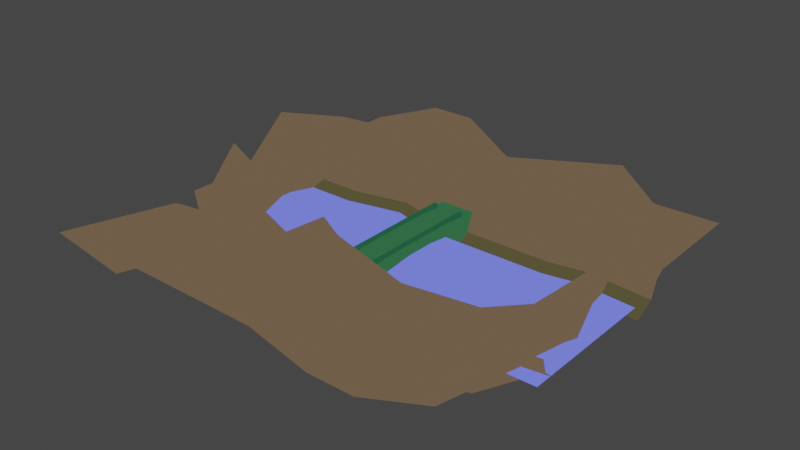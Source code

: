 # Source: bridge_stone.blend  (saved by Blender 2.82.7; exported with 4.5.12 LTS)
import bpy
from mathutils import Matrix  # noqa: F401  (used for matrix-valued properties, if any)

bpy.ops.wm.read_factory_settings(use_empty=True)
scene = bpy.context.scene
scene.name = 'Scene'

# ---- collections
col_collection = bpy.data.collections.new('Collection'); scene.collection.children.link(col_collection)

# ---- materials (node trees are filled in below, after node groups)
mat_mat1 = bpy.data.materials.new('mat1')
mat_mat1.alpha_threshold = 0.0
mat_mat1.use_transparent_shadow = False
mat_mat1.line_color = (0.0, 0.0, 0.0, 1.0)
mat_mat2 = bpy.data.materials.new('mat2')
mat_mat2.use_transparent_shadow = False
mat_mat3 = bpy.data.materials.new('mat3')
mat_mat3.use_transparent_shadow = False
mat_mat4 = bpy.data.materials.new('mat4')
mat_mat4.use_transparent_shadow = False
mat_mat5 = bpy.data.materials.new('mat5')
mat_mat5.use_transparent_shadow = False

# ---- material node trees
mat_mat1.use_nodes = True; mat_mat1.node_tree.nodes.clear()
_N = mat_mat1.node_tree.nodes; _L = mat_mat1.node_tree.links
n0 = _N.new('ShaderNodeOutputMaterial'); n0.name = 'Material Output'; n0.location = (300, 300)
n1 = _N.new('ShaderNodeRGB'); n1.name = 'RGB'; n1.location = (9, 283)
n1.outputs[0].default_value = (0.02735, 0.1193, 0.04921, 1.0)
_L.new(n1.outputs[0], n0.inputs[0])
n0.is_active_output = True
mat_mat2.use_nodes = True; mat_mat2.node_tree.nodes.clear()
_N = mat_mat2.node_tree.nodes; _L = mat_mat2.node_tree.links
n0 = _N.new('ShaderNodeOutputMaterial'); n0.name = 'Material Output'; n0.location = (300, 300)
n1 = _N.new('ShaderNodeRGB'); n1.name = 'RGB'; n1.location = (87, 301)
n1.outputs[0].default_value = (0.1496, 0.1777, 1.0, 1.0)
_L.new(n1.outputs[0], n0.inputs[0])
n0.is_active_output = True
mat_mat3.use_nodes = True; mat_mat3.node_tree.nodes.clear()
_N = mat_mat3.node_tree.nodes; _L = mat_mat3.node_tree.links
n0 = _N.new('ShaderNodeOutputMaterial'); n0.name = 'Material Output'; n0.location = (300, 300)
n1 = _N.new('ShaderNodeRGB'); n1.name = 'RGB'; n1.location = (87, 301)
n1.outputs[0].default_value = (0.01393, 0.08898, 0.04114, 1.0)
_L.new(n1.outputs[0], n0.inputs[0])
n0.is_active_output = True
mat_mat4.use_nodes = True; mat_mat4.node_tree.nodes.clear()
_N = mat_mat4.node_tree.nodes; _L = mat_mat4.node_tree.links
n0 = _N.new('ShaderNodeOutputMaterial'); n0.name = 'Material Output'; n0.location = (300, 300)
n1 = _N.new('ShaderNodeRGB'); n1.name = 'RGB'; n1.location = (87, 301)
n1.outputs[0].default_value = (0.1329, 0.09025, 0.05499, 1.0)
_L.new(n1.outputs[0], n0.inputs[0])
n0.is_active_output = True
mat_mat5.use_nodes = True; mat_mat5.node_tree.nodes.clear()
_N = mat_mat5.node_tree.nodes; _L = mat_mat5.node_tree.links
n0 = _N.new('ShaderNodeOutputMaterial'); n0.name = 'Material Output'; n0.location = (300, 300)
n1 = _N.new('ShaderNodeRGB'); n1.name = 'RGB'; n1.location = (87, 301)
n1.outputs[0].default_value = (0.07829, 0.06973, 0.03034, 1.0)
_L.new(n1.outputs[0], n0.inputs[0])
n0.is_active_output = True

# ---- world
world_world = bpy.data.worlds.new('World'); scene.world = world_world
world_world.use_nodes = True; world_world.node_tree.nodes.clear()
_N = world_world.node_tree.nodes; _L = world_world.node_tree.links
n0 = _N.new('ShaderNodeOutputWorld'); n0.name = 'World Output'; n0.location = (300, 300)
n1 = _N.new('ShaderNodeBackground'); n1.name = 'Background'; n1.location = (10, 300)
n1.inputs[0].default_value = (0.05088, 0.05088, 0.05088, 1.0)
_L.new(n1.outputs[0], n0.inputs[0])
n0.is_active_output = True
world_world.color = (0.05088, 0.05088, 0.05088)
world_world.use_sun_shadow = False
world_world.sun_shadow_jitter_overblur = 0.0

# ---- meshes
me_bridge_stone = bpy.data.meshes.new('bridge_stone')
me_bridge_stone.from_pydata([(10.02, 89.53, -0.5869), (10.02, 89.53, -15.82), (10.09, -8.589, -0.5869), (10.09, -8.589, -15.82), (-10.15, 89.53, -0.5869), (-10.15, 89.53, -15.82), (-10.09, -8.589, -0.5869), (-10.09, -8.589, -15.82), (10.05, 65.33, 0.9998), (-10.13, 65.33, -6.238), (10.05, 65.33, -6.238), (-10.13, 65.33, 0.9998), (-10.1, 4.876, -15.5), (10.07, 4.876, -0.2725), (-10.1, 4.876, -0.2725), (10.07, 4.876, -15.5), (-10.13, 76.13, -0.2725), (10.04, 76.13, -15.5), (-10.13, 76.13, -15.5), (10.04, 76.13, -0.2725), (-10.11, 32.27, 1.122), (10.06, 32.27, -4.366), (-10.11, 32.27, -4.366), (10.06, 32.27, 1.122), (-10.12, 49.08, -4.369), (10.05, 49.08, 1.119), (-10.12, 49.08, 1.119), (10.05, 49.08, -4.369), (-10.11, 14.76, -6.236), (10.06, 14.76, 1.001), (-10.11, 14.76, 1.001), (10.06, 14.76, -6.236), (-110.5, -8.675, -14.29), (113.6, -8.675, -14.29), (-110.5, 89.17, -14.29), (113.6, 89.17, -14.29), (-8.849, 4.815, -0.5273), (-8.849, 4.815, 2.423), (-9.244, 76.79, -0.5273), (-9.244, 76.79, 2.423), (-6.849, 4.826, -0.5273), (-6.849, 4.826, 2.423), (-7.244, 76.81, -0.5273), (-7.244, 76.81, 2.423), (7.229, 4.522, -0.5281), (7.229, 4.522, 2.424), (7.214, 76.54, -0.5281), (7.214, 76.54, 2.424), (9.23, 4.522, -0.5281), (9.23, 4.522, 2.424), (9.215, 76.54, -0.5281), (9.215, 76.54, 2.424), (114.6, -11.76, 2.103), (114.6, 6.745, -17.13), (117.3, -83.92, 20.0), (-115.3, -3.432, -10.56), (-115.1, -11.76, 2.103), (-115.1, 6.745, -17.13), (-115.4, -82.25, 12.67), (114.4, -3.432, -10.56), (-115.1, -6.458, -0.8349), (114.5, -6.458, -0.8349), (-57.48, -81.31, 13.1), (-57.7, 11.97, -17.13), (-57.7, -6.532, 2.103), (-57.92, 1.792, -10.56), (-57.76, -1.234, -0.8349), (73.03, -17.68, 2.103), (72.81, -9.352, -10.56), (72.97, -12.38, -0.8349), (73.93, -80.05, 2.103), (73.03, 6.397, -17.13), (48.05, -80.05, 2.103), (47.15, 13.01, -17.13), (47.15, -11.76, 2.103), (46.93, 2.837, -10.56), (47.09, -6.458, -0.8349), (17.41, -82.36, 13.1), (17.19, 6.745, -17.13), (17.19, -11.76, 2.103), (16.97, -3.432, -10.56), (17.14, -6.458, -0.8349), (-77.24, -79.0, 2.103), (-78.14, 11.97, -17.13), (-78.14, -6.532, 2.103), (-78.36, 1.792, -10.56), (-78.2, -1.234, -0.8349), (-111.3, 89.93, 2.103), (-111.3, 69.74, -17.13), (-111.9, 151.7, 2.103), (118.6, 80.71, -10.56), (118.4, 89.93, 2.103), (118.4, 69.74, -17.13), (117.8, 151.7, 2.103), (-111.0, 80.71, -10.56), (118.5, 84.63, -0.8349), (-111.2, 84.63, -0.8349), (60.44, 150.7, 18.49), (61.03, 69.74, -17.13), (61.03, 89.93, 2.103), (61.26, 80.71, -10.56), (61.09, 84.63, -0.8349), (-69.69, 89.93, 2.103), (-69.47, 80.71, -10.56), (-69.64, 84.63, -0.8349), (-69.4, 154.2, 18.17), (-69.69, 69.74, -17.13), (-43.52, 154.2, 18.17), (-37.18, 76.73, -17.13), (-37.18, 96.92, 2.103), (-36.96, 87.7, -10.56), (-37.12, 91.62, -0.8349), (-14.46, 151.7, 2.103), (-13.86, 69.74, -17.13), (-13.86, 89.93, 2.103), (-13.63, 80.71, -10.56), (-13.8, 84.63, -0.8349), (80.88, 150.7, 2.103), (81.13, 73.23, -17.13), (81.48, 93.43, 2.103), (81.35, 84.21, -10.56), (81.19, 88.13, -0.8349), (-76.6, -20.35, -23.88), (-82.51, -24.15, 23.88), (-86.59, 93.43, -23.88), (-92.5, 97.23, 23.88), (87.32, -19.13, -23.88), (93.23, -22.94, 23.88), (80.98, 101.0, -23.88), (86.9, 104.8, 23.88), (-50.58, 104.6, -23.88), (-51.97, 114.0, 18.58), (39.96, 97.17, 33.51), (35.35, 92.57, -23.68), (-101.2, 60.95, -23.88), (-108.3, 62.96, 33.18), (-93.16, 0.9257, -23.88), (-96.36, -0.6729, 15.44), (99.74, 7.81, -23.88), (99.8, 7.094, 14.25), (105.3, 34.91, -23.88), (111.3, 34.61, 23.88), (92.28, 73.37, -23.23), (101.6, 78.96, 7.306), (-42.64, -24.73, -23.88), (-48.18, -29.2, 43.03), (52.28, -24.73, -23.88), (55.4, -28.54, 23.88), (29.19, -39.19, 42.39), (30.26, -24.73, -23.88), (-106.2, 35.91, 13.15), (-92.0, 34.99, -22.51), (-98.42, 17.9, 31.67), (-95.98, 17.82, -24.11), (-24.61, 104.6, -23.88), (-24.4, 107.2, 29.79), (9.445, 98.78, -25.08), (13.58, 111.8, 18.26), (63.41, 101.8, 17.72), (62.89, 94.04, -23.98), (5.164, -22.61, 37.07), (5.911, -15.7, -25.33), (-21.19, -21.22, 20.07), (-18.36, -20.22, -24.6)], [], [(13, 14, 6, 2), (18, 16, 4, 5), (15, 13, 2, 3), (12, 14, 30, 28), (24, 26, 11, 9), (19, 16, 11, 8), (18, 17, 10, 9), (7, 6, 14, 12), (31, 29, 13, 15), (28, 31, 15, 12), (29, 30, 14, 13), (0, 4, 16, 19), (32, 33, 35, 34), (1, 0, 19, 17), (9, 11, 16, 18), (17, 19, 8, 10), (22, 20, 26, 24), (24, 27, 21, 22), (28, 30, 20, 22), (25, 26, 20, 23), (8, 11, 26, 25), (9, 10, 27, 24), (10, 8, 25, 27), (27, 25, 23, 21), (23, 20, 30, 29), (22, 21, 31, 28), (21, 23, 29, 31), (36, 37, 39, 38), (38, 39, 43, 42), (42, 43, 41, 40), (40, 41, 37, 36), (44, 45, 47, 46), (43, 39, 37, 41), (46, 47, 51, 50), (50, 51, 49, 48), (48, 49, 45, 44), (51, 47, 45, 49), (64, 84, 82, 62), (68, 69, 61, 59), (71, 68, 59, 53), (69, 67, 52, 61), (86, 84, 64, 66), (83, 85, 65, 63), (85, 86, 66, 65), (67, 74, 72, 70), (134, 135, 150, 151), (76, 74, 67, 69), (73, 75, 68, 71), (75, 76, 69, 68), (80, 81, 76, 75), (78, 80, 75, 73), (81, 79, 74, 76), (74, 79, 77, 72), (66, 64, 79, 81), (63, 65, 80, 78), (65, 66, 81, 80), (56, 58, 82, 84), (55, 60, 86, 85), (57, 55, 85, 83), (60, 56, 84, 86), (67, 70, 54, 52), (109, 107, 105, 102), (103, 104, 96, 94), (106, 103, 94, 88), (104, 102, 87, 96), (121, 119, 99, 101), (118, 120, 100, 98), (120, 121, 101, 100), (87, 102, 105, 89), (119, 117, 97, 99), (111, 109, 102, 104), (108, 110, 103, 106), (110, 111, 104, 103), (115, 116, 111, 110), (113, 115, 110, 108), (116, 114, 109, 111), (114, 99, 97, 112), (101, 99, 114, 116), (98, 100, 115, 113), (100, 101, 116, 115), (79, 64, 62, 77), (90, 95, 121, 120), (92, 90, 120, 118), (95, 91, 119, 121), (109, 114, 112, 107), (154, 156, 157, 155), (151, 150, 152, 153), (128, 129, 158, 159), (130, 154, 155, 131), (124, 130, 131, 125), (161, 160, 148, 149), (159, 158, 132, 133), (140, 138, 139, 141), (153, 152, 137, 136), (126, 127, 139, 138), (136, 137, 123, 122), (122, 123, 145, 144), (156, 133, 132, 157), (146, 149, 148, 147), (119, 91, 93, 117), (142, 140, 141, 143), (134, 124, 125, 135), (142, 143, 129, 128), (126, 146, 147, 127), (163, 162, 160, 161), (144, 145, 162, 163)])
me_bridge_stone.polygons.foreach_set('material_index', [0, 0, 0, 0, 0, 0, 0, 0, 0, 0, 0, 0, 1, 0, 0, 0, 0, 0, 0, 0, 0, 0, 0, 0, 0, 0, 0, 2, 2, 2, 2, 2, 2, 2, 2, 2, 2, 3, 3, 4, 3, 3, 4, 3, 3, 3, 3, 4, 3, 3, 4, 3, 3, 3, 4, 3, 3, 3, 4, 3, 3, 3, 3, 4, 3, 3, 4, 3, 3, 3, 3, 4, 3, 3, 4, 3, 3, 3, 4, 3, 3, 3, 4, 3, 3, 3, 3, 3, 3, 3, 3, 3, 3, 3, 3, 3, 3, 3, 3, 3, 3, 3, 3, 3, 3, 3])
_uv = me_bridge_stone.uv_layers.new(name='UVMap')
_uv.uv.foreach_set('vector', [0.6174, 0.5499, 0.5736, 0.5499, 0.5736, 0.5207, 0.6174, 0.5207, 0.1841, 0.5587, 0.1841, 0.5256, 0.2132, 0.5263, 0.2132, 0.5594, 0.6539, 0.5499, 0.6208, 0.5499, 0.6215, 0.5207, 0.6546, 0.5207, 0.02944, 0.5587, 0.02944, 0.5256, 0.0509, 0.5229, 0.0509, 0.5386, 0.1254, 0.5345, 0.1254, 0.5226, 0.1607, 0.5229, 0.1607, 0.5386, 0.6174, 0.7049, 0.5736, 0.7049, 0.5736, 0.6813, 0.6174, 0.6813, 0.6988, 0.6912, 0.655, 0.6912, 0.655, 0.6603, 0.6988, 0.6603, 0.0002151, 0.5594, 0.0002151, 0.5263, 0.02944, 0.5256, 0.02944, 0.5587, 0.6338, 0.5714, 0.6181, 0.5714, 0.6208, 0.5499, 0.6539, 0.5499, 0.6988, 0.5501, 0.655, 0.5501, 0.655, 0.5207, 0.6988, 0.5207, 0.6173, 0.5715, 0.5736, 0.5716, 0.5736, 0.5499, 0.6174, 0.5499, 0.6174, 0.734, 0.5736, 0.734, 0.5736, 0.7049, 0.6174, 0.7049, 0.7874, 0.4865, 0.7874, 0.0002151, 0.9998, 0.0002151, 0.9998, 0.4865, 0.6546, 0.7336, 0.6215, 0.7336, 0.6208, 0.7045, 0.6539, 0.7045, 0.1607, 0.5386, 0.1607, 0.5229, 0.1841, 0.5256, 0.1841, 0.5587, 0.6539, 0.7045, 0.6208, 0.7045, 0.6181, 0.6811, 0.6338, 0.6811, 0.08889, 0.5345, 0.08889, 0.5226, 0.1254, 0.5226, 0.1254, 0.5345, 0.6988, 0.6248, 0.655, 0.6248, 0.655, 0.5883, 0.6988, 0.5883, 0.0509, 0.5386, 0.0509, 0.5229, 0.08889, 0.5226, 0.08889, 0.5345, 0.6174, 0.646, 0.5736, 0.646, 0.5736, 0.6096, 0.6174, 0.6095, 0.6174, 0.6813, 0.5736, 0.6813, 0.5736, 0.646, 0.6174, 0.646, 0.6988, 0.6603, 0.655, 0.6603, 0.655, 0.6248, 0.6988, 0.6248, 0.6338, 0.6811, 0.6181, 0.6811, 0.6178, 0.6458, 0.6297, 0.6458, 0.6297, 0.6458, 0.6178, 0.6458, 0.6178, 0.6093, 0.6297, 0.6093, 0.6174, 0.6095, 0.5736, 0.6096, 0.5736, 0.5716, 0.6173, 0.5715, 0.6988, 0.5883, 0.655, 0.5883, 0.655, 0.5501, 0.6988, 0.5501, 0.6297, 0.6093, 0.6178, 0.6093, 0.6181, 0.5714, 0.6338, 0.5714, 0.0002159, 0.5662, 0.006619, 0.5662, 0.006618, 0.7224, 0.0002151, 0.7224, 0.006618, 0.7288, 0.006618, 0.7224, 0.01096, 0.7224, 0.01096, 0.7288, 0.01736, 0.7224, 0.01096, 0.7224, 0.01096, 0.5662, 0.01736, 0.5662, 0.01096, 0.5598, 0.01096, 0.5662, 0.006619, 0.5662, 0.006619, 0.5598, 0.7164, 0.6834, 0.71, 0.6834, 0.71, 0.5271, 0.7164, 0.5271, 0.01096, 0.7224, 0.006618, 0.7224, 0.006619, 0.5662, 0.01096, 0.5662, 0.71, 0.5207, 0.71, 0.5271, 0.7056, 0.5271, 0.7056, 0.5207, 0.6992, 0.5271, 0.7056, 0.5271, 0.7056, 0.6834, 0.6992, 0.6834, 0.7056, 0.6898, 0.7056, 0.6834, 0.71, 0.6834, 0.71, 0.6898, 0.7056, 0.5271, 0.71, 0.5271, 0.71, 0.6834, 0.7056, 0.6834, 0.06689, 0.1297, 0.06696, 0.08573, 0.2226, 0.0857, 0.2297, 0.134, 0.04581, 0.4165, 0.06774, 0.4164, 0.0568, 0.5075, 0.03399, 0.5052, 0.009709, 0.4153, 0.04581, 0.4165, 0.03399, 0.5052, 0.007762, 0.5053, 0.06774, 0.4164, 0.08117, 0.4166, 0.06957, 0.5077, 0.0568, 0.5075, 0.05395, 0.08563, 0.06696, 0.08573, 0.06689, 0.1297, 0.05383, 0.1294, 0.005774, 0.08479, 0.03207, 0.08446, 0.03149, 0.1291, 0.00515, 0.1292, 0.03207, 0.08446, 0.05395, 0.08563, 0.05383, 0.1294, 0.03149, 0.1291, 0.08117, 0.4166, 0.07065, 0.3588, 0.2195, 0.3651, 0.2183, 0.4208, 0.5548, 0.07472, 0.4336, 0.04468, 0.4917, 0.0002151, 0.5731, 0.01776, 0.05749, 0.3583, 0.07065, 0.3588, 0.08117, 0.4166, 0.06774, 0.4164, 0.0002151, 0.3578, 0.02698, 0.3578, 0.04581, 0.4165, 0.009709, 0.4153, 0.02698, 0.3578, 0.05749, 0.3583, 0.06774, 0.4164, 0.04581, 0.4165, 0.03757, 0.2916, 0.0597, 0.2923, 0.05749, 0.3583, 0.02698, 0.3578, 0.01153, 0.292, 0.03757, 0.2916, 0.02698, 0.3578, 0.0002151, 0.3578, 0.0597, 0.2923, 0.07289, 0.2929, 0.07065, 0.3588, 0.05749, 0.3583, 0.07065, 0.3588, 0.07289, 0.2929, 0.2287, 0.2952, 0.2195, 0.3651, 0.05383, 0.1294, 0.06689, 0.1297, 0.07289, 0.2929, 0.0597, 0.2923, 0.00515, 0.1292, 0.03149, 0.1291, 0.03757, 0.2916, 0.01153, 0.292, 0.03149, 0.1291, 0.05383, 0.1294, 0.0597, 0.2923, 0.03757, 0.2916, 0.07618, 0.005973, 0.2301, 0.0002151, 0.2226, 0.0857, 0.06696, 0.08573, 0.04091, 0.004034, 0.06308, 0.005949, 0.05395, 0.08563, 0.03207, 0.08446, 0.01496, 0.004673, 0.04091, 0.004034, 0.03207, 0.08446, 0.005774, 0.08479, 0.06308, 0.005949, 0.07618, 0.005973, 0.06696, 0.08573, 0.05395, 0.08563, 0.08117, 0.4166, 0.2183, 0.4208, 0.2301, 0.5222, 0.06957, 0.5077, 0.7048, 0.1721, 0.5736, 0.1518, 0.5756, 0.09656, 0.7189, 0.0992, 0.755, 0.1018, 0.7319, 0.09965, 0.7361, 0.009521, 0.7592, 0.01092, 0.7829, 0.102, 0.755, 0.1018, 0.7592, 0.01092, 0.787, 0.01169, 0.7319, 0.09965, 0.7189, 0.0992, 0.723, 0.008811, 0.7361, 0.009521, 0.7273, 0.431, 0.7138, 0.4321, 0.7189, 0.3868, 0.7321, 0.3866, 0.7774, 0.4294, 0.7502, 0.431, 0.7546, 0.3873, 0.782, 0.3861, 0.7502, 0.431, 0.7273, 0.431, 0.7321, 0.3866, 0.7546, 0.3873, 0.723, 0.008811, 0.7189, 0.0992, 0.5756, 0.09656, 0.5906, 0.0002151, 0.7138, 0.4321, 0.5886, 0.4423, 0.5831, 0.387, 0.7189, 0.3868, 0.7185, 0.1725, 0.7048, 0.1721, 0.7189, 0.0992, 0.7319, 0.09965, 0.7692, 0.1729, 0.742, 0.1728, 0.755, 0.1018, 0.7829, 0.102, 0.742, 0.1728, 0.7185, 0.1725, 0.7319, 0.09965, 0.755, 0.1018, 0.7529, 0.2243, 0.7298, 0.2253, 0.7185, 0.1725, 0.742, 0.1728, 0.7807, 0.2242, 0.7529, 0.2243, 0.742, 0.1728, 0.7692, 0.1729, 0.7298, 0.2253, 0.7169, 0.225, 0.7048, 0.1721, 0.7185, 0.1725, 0.7169, 0.225, 0.7189, 0.3868, 0.5831, 0.387, 0.5829, 0.222, 0.7321, 0.3866, 0.7189, 0.3868, 0.7169, 0.225, 0.7298, 0.2253, 0.782, 0.3861, 0.7546, 0.3873, 0.7529, 0.2243, 0.7807, 0.2242, 0.7546, 0.3873, 0.7321, 0.3866, 0.7298, 0.2253, 0.7529, 0.2243, 0.07289, 0.2929, 0.06689, 0.1297, 0.2297, 0.134, 0.2287, 0.2952, 0.7595, 0.5111, 0.7365, 0.5126, 0.7273, 0.431, 0.7502, 0.431, 0.787, 0.5095, 0.7595, 0.5111, 0.7502, 0.431, 0.7774, 0.4294, 0.7365, 0.5126, 0.7236, 0.5129, 0.7138, 0.4321, 0.7273, 0.431, 0.7048, 0.1721, 0.7169, 0.225, 0.5829, 0.222, 0.5736, 0.1518, 0.527, 0.2878, 0.5319, 0.3627, 0.4336, 0.3699, 0.4104, 0.2864, 0.408, 0.6396, 0.3272, 0.66, 0.2804, 0.6248, 0.3995, 0.6022, 0.5374, 0.5223, 0.4343, 0.5408, 0.4453, 0.4889, 0.5369, 0.4802, 0.5292, 0.2315, 0.527, 0.2878, 0.4104, 0.2864, 0.435, 0.2249, 0.5376, 0.1501, 0.5292, 0.2315, 0.435, 0.2249, 0.435, 0.129, 0.3843, 0.3262, 0.2481, 0.3309, 0.2305, 0.2689, 0.3777, 0.2701, 0.5369, 0.4802, 0.4453, 0.4889, 0.4084, 0.4388, 0.532, 0.4206, 0.408, 0.02341, 0.3963, 0.08232, 0.3148, 0.06764, 0.3062, 0.0002151, 0.3995, 0.6022, 0.2804, 0.6248, 0.3077, 0.5785, 0.3924, 0.5657, 0.3838, 0.1455, 0.2804, 0.1285, 0.3148, 0.06764, 0.3963, 0.08232, 0.3924, 0.5657, 0.3077, 0.5785, 0.281, 0.5227, 0.3847, 0.5077, 0.3847, 0.5077, 0.281, 0.5227, 0.2371, 0.4487, 0.3823, 0.4334, 0.5319, 0.3627, 0.532, 0.4206, 0.4084, 0.4388, 0.4336, 0.3699, 0.3797, 0.2224, 0.3777, 0.2701, 0.2305, 0.2689, 0.2761, 0.2114, 0.7138, 0.4321, 0.7236, 0.5129, 0.5924, 0.5202, 0.5886, 0.4423, 0.5505, 0.5857, 0.5731, 0.6709, 0.4736, 0.7025, 0.4812, 0.5979, 0.5548, 0.07472, 0.5376, 0.1501, 0.435, 0.129, 0.4336, 0.04468, 0.5505, 0.5857, 0.4812, 0.5979, 0.4343, 0.5408, 0.5374, 0.5223, 0.3838, 0.1455, 0.3797, 0.2224, 0.2761, 0.2114, 0.2804, 0.1285, 0.3833, 0.3798, 0.2864, 0.3872, 0.2481, 0.3309, 0.3843, 0.3262, 0.3823, 0.4334, 0.2371, 0.4487, 0.2864, 0.3872, 0.3833, 0.3798])
me_bridge_stone.materials.append(mat_mat1)
me_bridge_stone.materials.append(mat_mat2)
me_bridge_stone.materials.append(mat_mat3)
me_bridge_stone.materials.append(mat_mat4)
me_bridge_stone.materials.append(mat_mat5)
me_bridge_stone.use_remesh_preserve_volume = False
me_bridge_stone.use_remesh_preserve_attributes = False
me_bridge_stone.use_mirror_vertex_groups = False
me_bridge_stone.update()
me_ref = bpy.data.meshes.new('REF')
me_ref.from_pydata([(-1.0, -1.0, -1.0), (-1.0, -1.0, 1.0), (-1.0, 1.0, -1.0), (-1.0, 1.0, 1.0), (1.0, -1.0, -1.0), (1.0, -1.0, 1.0), (1.0, 1.0, -1.0), (1.0, 1.0, 1.0)], [], [(0, 1, 3, 2), (2, 3, 7, 6), (6, 7, 5, 4), (4, 5, 1, 0), (2, 6, 4, 0), (7, 3, 1, 5)])
me_ref.use_remesh_fix_poles = True
me_ref.use_remesh_preserve_attributes = False
me_ref.use_mirror_vertex_groups = False
me_ref.update()

# ---- objects
ob_bridge_stone = bpy.data.objects.new('bridge_stone', me_bridge_stone)
ob_ref = bpy.data.objects.new('REF', me_ref)

# ---- transforms, parenting, visibility, modifiers, constraints
ob_bridge_stone.location = (0.0, 0.0, 0.0)
ob_bridge_stone.lock_rotations_4d = False
ob_bridge_stone.empty_display_type = 'ARROWS'
ob_bridge_stone.lineart.crease_threshold = 0.0
ob_ref.location = (0.0, 0.0, 1.0)
ob_ref.lineart.crease_threshold = 0.0

# ---- collection membership
col_collection.objects.link(ob_bridge_stone)
col_collection.objects.link(ob_ref)

# ---- scene / render settings (as saved in the file)
scene.frame_start = 1; scene.frame_end = 250; scene.frame_set(1)
scene.render.engine = 'BLENDER_EEVEE_NEXT'
scene.cycles.use_denoising = False
scene.cycles.samples = 128
scene.cycles.sampling_pattern = 'TABULATED_SOBOL'
scene.cycles.use_adaptive_sampling = False
scene.cycles.use_light_tree = False
scene.view_settings.view_transform = 'Filmic'
bpy.context.view_layer.update()

# ---- added for rendering (the .blend has no active camera and no usable light): camera, sun
cam_auto = bpy.data.cameras.new('AutoCamera')
cam_auto.lens = 50.0
cam_auto.sensor_width = 36.0
cam_auto.clip_end = 5533.25
ob_auto_camera = bpy.data.objects.new('AutoCamera', cam_auto)
scene.collection.objects.link(ob_auto_camera)
ob_auto_camera.location = (316.907, -343.226, 261.08)
ob_auto_camera.rotation_euler = (1.09748, -7.21219e-08, 0.694738)
scene.camera = ob_auto_camera
light_auto_sun = bpy.data.lights.new('AutoSun', 'SUN')
light_auto_sun.energy = 3.0
light_auto_sun.angle = 0.0523599
ob_auto_sun = bpy.data.objects.new('AutoSun', light_auto_sun)
scene.collection.objects.link(ob_auto_sun)
ob_auto_sun.rotation_euler = (0.872665, 0.174533, 0.523599)
bpy.context.view_layer.update()
